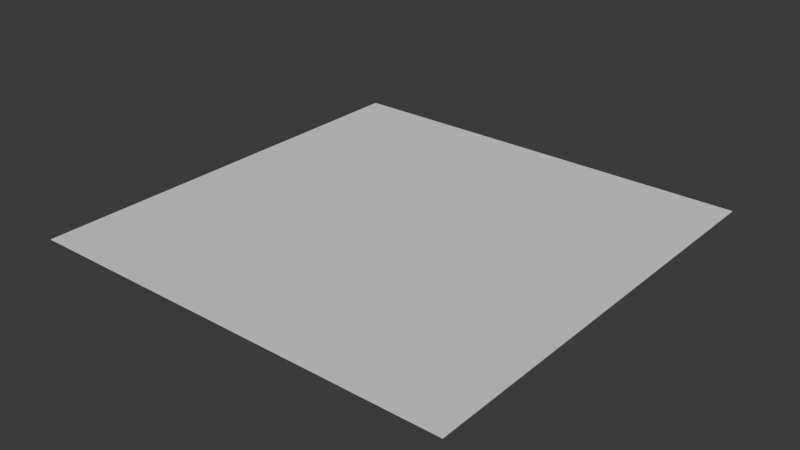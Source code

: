 # Source: startup.blend  (saved by Blender 4.2.66; exported with 4.5.12 LTS)
import bpy
from mathutils import Matrix  # noqa: F401  (used for matrix-valued properties, if any)

bpy.ops.wm.read_factory_settings(use_empty=True)
scene = bpy.context.scene
scene.name = 'Scene'

# ---- collections
col_collection = bpy.data.collections.new('Collection'); scene.collection.children.link(col_collection)

# ---- world
world_world = bpy.data.worlds.new('World'); scene.world = world_world
world_world.use_nodes = True; world_world.node_tree.nodes.clear()
_N = world_world.node_tree.nodes; _L = world_world.node_tree.links
n0 = _N.new('ShaderNodeOutputWorld'); n0.name = 'World Output'; n0.location = (300, 300)
n1 = _N.new('ShaderNodeBackground'); n1.name = 'Background'; n1.location = (10, 300)
n1.inputs[0].default_value = (0.05088, 0.05088, 0.05088, 1.0)
_L.new(n1.outputs[0], n0.inputs[0])
n0.is_active_output = True
world_world.color = (0.05088, 0.05088, 0.05088)
world_world.sun_shadow_jitter_overblur = 0.0

# ---- meshes
me_plane = bpy.data.meshes.new('Plane')
me_plane.from_pydata([(-1.0, -1.0, 0.0), (1.0, -1.0, 0.0), (-1.0, 1.0, 0.0), (1.0, 1.0, 0.0)], [], [(0, 1, 3, 2)])
_uv = me_plane.uv_layers.new(name='UVMap')
_uv.uv.foreach_set('vector', [0.0, 0.0, 1.0, 0.0, 1.0, 1.0, 0.0, 1.0])
me_plane.materials.append(None)
me_plane.update()

# ---- objects
ob_plane = bpy.data.objects.new('Plane', me_plane)

# ---- transforms, parenting, visibility, modifiers, constraints
ob_plane.location = (0.0, 0.0, 0.0)
ob_plane.scale = (0.1, 0.1, 0.1)

# ---- collection membership
col_collection.objects.link(ob_plane)

# ---- scene / render settings (as saved in the file)
scene.frame_start = 1; scene.frame_end = 250; scene.frame_set(1)
scene.render.engine = 'BLENDER_EEVEE_NEXT'
scene.render.image_settings.file_format = 'OPEN_EXR'
scene.render.image_settings.color_depth = '16'
scene.render.image_settings.exr_codec = 'DWAA'
scene.render.compositor_device = 'GPU'
scene.cycles.denoising_use_gpu = True
scene.cycles.samples = 100
scene.cycles.diffuse_bounces = 1
scene.cycles.glossy_bounces = 1
scene.cycles.transmission_bounces = 1
scene.cycles.transparent_max_bounces = 2
scene.cycles.use_fast_gi = True
scene.cycles.ao_bounces = 2
scene.cycles.ao_bounces_render = 2
scene.eevee.use_shadow_jitter_viewport = True
scene.eevee.volumetric_samples = 32
scene.eevee.gtao_quality = 0.1
scene.eevee.fast_gi_quality = 0.1
scene.eevee.fast_gi_step_count = 16
scene.eevee.fast_gi_resolution = '4'
scene.eevee.shadow_step_count = 2
scene.eevee.ray_tracing_options.resolution_scale = '4'
scene.eevee.ray_tracing_options.screen_trace_quality = 0.1
scene.eevee.use_raytracing = True
bpy.context.view_layer.update()

# ---- added for rendering (the .blend has no active camera and no usable light): camera, sun
cam_auto = bpy.data.cameras.new('AutoCamera')
cam_auto.lens = 50.0
cam_auto.sensor_width = 36.0
cam_auto.clip_end = 1000.0
ob_auto_camera = bpy.data.objects.new('AutoCamera', cam_auto)
scene.collection.objects.link(ob_auto_camera)
ob_auto_camera.location = (0.261693, -0.314032, 0.209354)
ob_auto_camera.rotation_euler = (1.09748, -7.21219e-08, 0.694738)
scene.camera = ob_auto_camera
light_auto_sun = bpy.data.lights.new('AutoSun', 'SUN')
light_auto_sun.energy = 3.0
light_auto_sun.angle = 0.0523599
ob_auto_sun = bpy.data.objects.new('AutoSun', light_auto_sun)
scene.collection.objects.link(ob_auto_sun)
ob_auto_sun.rotation_euler = (0.872665, 0.174533, 0.523599)
bpy.context.view_layer.update()
